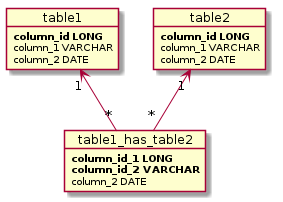

The diagram above was rendered by PlantUML. Its source (embedded in the PNG):
@startuml
skinparam backgroundColor white

object table1 {
   **column_id LONG**
   column_1 VARCHAR
   column_2 DATE
}

object table2 {
   **column_id LONG**
   column_1 VARCHAR
   column_2 DATE
}

object table1_has_table2 {
   **column_id_1 LONG**
   **column_id_2 VARCHAR**
   column_2 DATE
}

table1 "1"<--"*" table1_has_table2
table2 "1"<--"*" table1_has_table2


@enduml